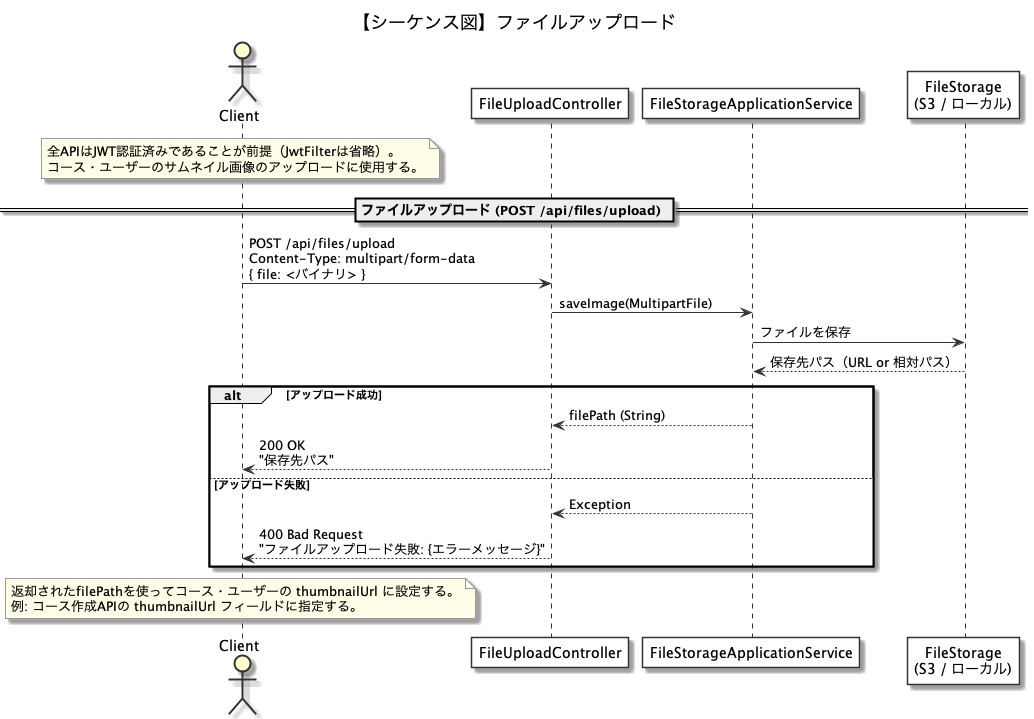

The diagram above was rendered by PlantUML. Its source (embedded in the PNG):
@startuml sequence-file-upload
title 【シーケンス図】ファイルアップロード

skinparam sequence {
  ArrowColor #333333
  ActorBorderColor #333333
  LifeLineBorderColor #333333
  ParticipantBorderColor #333333
  ParticipantBackgroundColor White
}
skinparam noteBackgroundColor #FFFDE7
skinparam noteBorderColor #999999

actor Client
participant "FileUploadController" as Controller
participant "FileStorageApplicationService" as AppService
participant "FileStorage\n(S3 / ローカル)" as Storage

note over Client
  全APIはJWT認証済みであることが前提（JwtFilterは省略）。
  コース・ユーザーのサムネイル画像のアップロードに使用する。
end note

' ============================================================
' ファイルアップロード
' ============================================================
== ファイルアップロード (POST /api/files/upload) ==

Client -> Controller : POST /api/files/upload\nContent-Type: multipart/form-data\n{ file: <バイナリ> }

Controller -> AppService : saveImage(MultipartFile)

AppService -> Storage : ファイルを保存
Storage --> AppService : 保存先パス（URL or 相対パス）

alt アップロード成功
  AppService --> Controller : filePath (String)
  Controller --> Client : 200 OK\n"保存先パス"
else アップロード失敗
  AppService --> Controller : Exception
  Controller --> Client : 400 Bad Request\n"ファイルアップロード失敗: {エラーメッセージ}"
end

note over Client
  返却されたfilePathを使ってコース・ユーザーの thumbnailUrl に設定する。
  例: コース作成APIの thumbnailUrl フィールドに指定する。
end note

@enduml